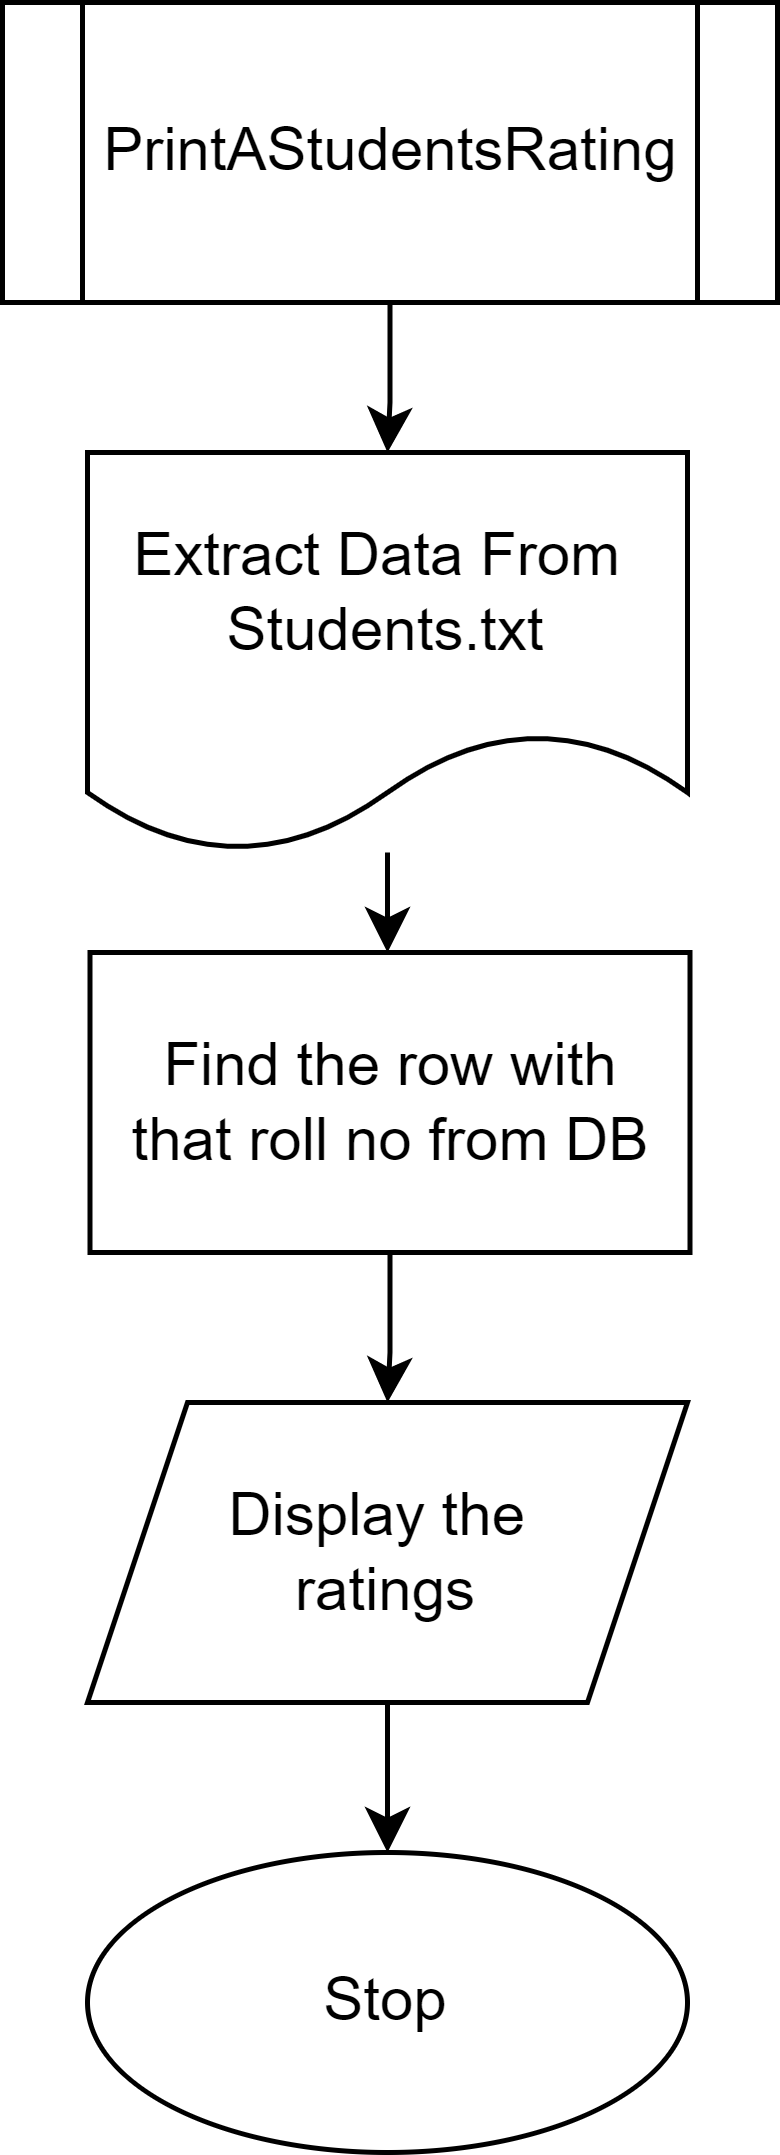

The diagram above was exported from draw.io. Its source (the exported page's mxGraphModel, read from the mxfile embedded in the PNG):
<mxGraphModel dx="710" dy="779" grid="1" gridSize="10" guides="1" tooltips="1" connect="1" arrows="1" fold="1" page="1" pageScale="1" pageWidth="850" pageHeight="1100" math="0" shadow="0">
  <root>
    <mxCell id="0" />
    <mxCell id="1" parent="0" />
    <mxCell id="_IE-LGiFK1yh-d5uQqyl-1" style="edgeStyle=orthogonalEdgeStyle;rounded=0;orthogonalLoop=1;jettySize=auto;html=1;entryX=0.5;entryY=0;entryDx=0;entryDy=0;" edge="1" parent="1" source="_IE-LGiFK1yh-d5uQqyl-2" target="_IE-LGiFK1yh-d5uQqyl-6">
      <mxGeometry relative="1" as="geometry" />
    </mxCell>
    <mxCell id="_IE-LGiFK1yh-d5uQqyl-2" value="TeachersRatingPrint" style="shape=process;whiteSpace=wrap;html=1;backgroundOutline=1;" vertex="1" parent="1">
      <mxGeometry x="343" y="20" width="165" height="60" as="geometry" />
    </mxCell>
    <mxCell id="_IE-LGiFK1yh-d5uQqyl-3" value="Valid Teacher Index" style="edgeStyle=orthogonalEdgeStyle;rounded=0;orthogonalLoop=1;jettySize=auto;html=1;" edge="1" parent="1" source="_IE-LGiFK1yh-d5uQqyl-6" target="_IE-LGiFK1yh-d5uQqyl-8">
      <mxGeometry relative="1" as="geometry" />
    </mxCell>
    <mxCell id="_IE-LGiFK1yh-d5uQqyl-4" value="717" style="edgeStyle=orthogonalEdgeStyle;rounded=0;orthogonalLoop=1;jettySize=auto;html=1;" edge="1" parent="1" source="_IE-LGiFK1yh-d5uQqyl-6" target="_IE-LGiFK1yh-d5uQqyl-10">
      <mxGeometry relative="1" as="geometry" />
    </mxCell>
    <mxCell id="_IE-LGiFK1yh-d5uQqyl-5" value="No" style="edgeStyle=orthogonalEdgeStyle;rounded=0;orthogonalLoop=1;jettySize=auto;html=1;" edge="1" parent="1" source="_IE-LGiFK1yh-d5uQqyl-6" target="_IE-LGiFK1yh-d5uQqyl-13">
      <mxGeometry relative="1" as="geometry" />
    </mxCell>
    <mxCell id="_IE-LGiFK1yh-d5uQqyl-6" value="Is the entered&lt;br&gt;&amp;nbsp;teacher's index valid?" style="rhombus;whiteSpace=wrap;html=1;" vertex="1" parent="1">
      <mxGeometry x="350" y="110" width="150" height="130" as="geometry" />
    </mxCell>
    <mxCell id="_IE-LGiFK1yh-d5uQqyl-7" value="" style="edgeStyle=orthogonalEdgeStyle;rounded=0;orthogonalLoop=1;jettySize=auto;html=1;" edge="1" parent="1" source="_IE-LGiFK1yh-d5uQqyl-8" target="_IE-LGiFK1yh-d5uQqyl-11">
      <mxGeometry relative="1" as="geometry" />
    </mxCell>
    <mxCell id="_IE-LGiFK1yh-d5uQqyl-8" value="PrintATeachersRating" style="shape=process;whiteSpace=wrap;html=1;backgroundOutline=1;fontFamily=Helvetica;fontSize=12;fontColor=default;align=center;strokeColor=default;fillColor=default;" vertex="1" parent="1">
      <mxGeometry x="80" y="145" width="150" height="60" as="geometry" />
    </mxCell>
    <mxCell id="_IE-LGiFK1yh-d5uQqyl-9" style="edgeStyle=orthogonalEdgeStyle;rounded=0;orthogonalLoop=1;jettySize=auto;html=1;entryX=1;entryY=0.5;entryDx=0;entryDy=0;" edge="1" parent="1" source="_IE-LGiFK1yh-d5uQqyl-10" target="_IE-LGiFK1yh-d5uQqyl-11">
      <mxGeometry relative="1" as="geometry" />
    </mxCell>
    <mxCell id="_IE-LGiFK1yh-d5uQqyl-10" value="PrintAllTeachersRatings" style="shape=process;whiteSpace=wrap;html=1;backgroundOutline=1;fontFamily=Helvetica;fontSize=12;fontColor=default;align=center;strokeColor=default;fillColor=default;" vertex="1" parent="1">
      <mxGeometry x="340" y="285" width="170" height="60" as="geometry" />
    </mxCell>
    <mxCell id="_IE-LGiFK1yh-d5uQqyl-11" value="Stop" style="ellipse;whiteSpace=wrap;html=1;" vertex="1" parent="1">
      <mxGeometry x="95" y="285" width="120" height="60" as="geometry" />
    </mxCell>
    <mxCell id="_IE-LGiFK1yh-d5uQqyl-12" style="edgeStyle=orthogonalEdgeStyle;rounded=0;orthogonalLoop=1;jettySize=auto;html=1;entryX=0.5;entryY=0;entryDx=0;entryDy=0;exitX=0.5;exitY=0;exitDx=0;exitDy=0;" edge="1" parent="1" source="_IE-LGiFK1yh-d5uQqyl-13" target="_IE-LGiFK1yh-d5uQqyl-6">
      <mxGeometry relative="1" as="geometry">
        <Array as="points">
          <mxPoint x="627" y="110" />
        </Array>
      </mxGeometry>
    </mxCell>
    <mxCell id="_IE-LGiFK1yh-d5uQqyl-13" value="List the teachers&lt;br&gt;&amp;nbsp;in our class&lt;br&gt;And Ask again" style="shape=parallelogram;perimeter=parallelogramPerimeter;whiteSpace=wrap;html=1;fixedSize=1;" vertex="1" parent="1">
      <mxGeometry x="560" y="145" width="134" height="60" as="geometry" />
    </mxCell>
  </root>
</mxGraphModel>